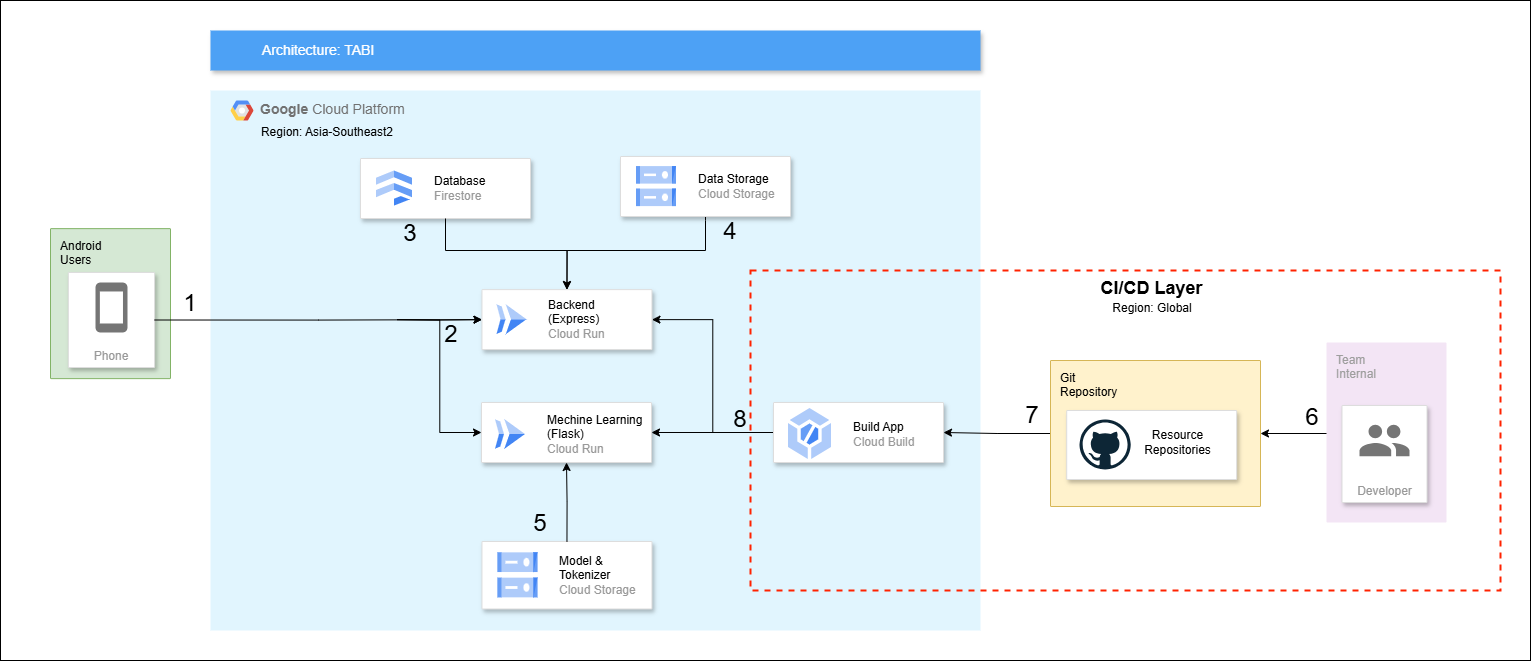

The diagram above was exported from draw.io. Its source (the exported page's mxGraphModel, read from the mxfile embedded in the PNG):
<mxGraphModel dx="1500" dy="796" grid="1" gridSize="10" guides="1" tooltips="1" connect="1" arrows="1" fold="1" page="1" pageScale="1" pageWidth="850" pageHeight="1100" math="0" shadow="0">
  <root>
    <mxCell id="0" />
    <mxCell id="1" parent="0" />
    <mxCell id="yFHK-pln6xf8uiEBsGAW-3" value="" style="rounded=0;whiteSpace=wrap;html=1;movable=1;resizable=1;rotatable=1;deletable=1;editable=1;locked=0;connectable=1;" parent="1" vertex="1">
      <mxGeometry x="20" y="120" width="1530" height="660" as="geometry" />
    </mxCell>
    <mxCell id="5nwhompC_MvfU32eBjx5-33" value="&lt;b&gt;Google &lt;/b&gt;Cloud Platform" style="fillColor=#e1f5fe;strokeColor=none;shadow=0;gradientColor=none;fontSize=14;align=left;spacing=10;fontColor=#717171;9E9E9E;verticalAlign=top;spacingTop=-4;fontStyle=0;spacingLeft=40;html=1;whiteSpace=wrap;movable=1;resizable=1;rotatable=1;deletable=1;editable=1;locked=0;connectable=1;" parent="1" vertex="1">
      <mxGeometry x="230" y="210" width="770" height="540" as="geometry" />
    </mxCell>
    <mxCell id="5nwhompC_MvfU32eBjx5-34" value="" style="shape=mxgraph.gcp2.google_cloud_platform;fillColor=#F6F6F6;strokeColor=none;shadow=0;gradientColor=none;" parent="5nwhompC_MvfU32eBjx5-33" vertex="1">
      <mxGeometry width="23" height="20" relative="1" as="geometry">
        <mxPoint x="20" y="10" as="offset" />
      </mxGeometry>
    </mxCell>
    <mxCell id="5nwhompC_MvfU32eBjx5-102" value="&lt;font style=&quot;font-size: 24px;&quot;&gt;5&lt;/font&gt;" style="text;html=1;align=center;verticalAlign=middle;whiteSpace=wrap;rounded=0;" parent="5nwhompC_MvfU32eBjx5-33" vertex="1">
      <mxGeometry x="300" y="415.38461538461536" width="60" height="35.604395604395606" as="geometry" />
    </mxCell>
    <mxCell id="5nwhompC_MvfU32eBjx5-106" value="&lt;font style=&quot;font-size: 24px;&quot;&gt;8&lt;/font&gt;&lt;div&gt;&lt;font style=&quot;font-size: 24px;&quot;&gt;&lt;br&gt;&lt;/font&gt;&lt;/div&gt;" style="text;html=1;align=center;verticalAlign=middle;whiteSpace=wrap;rounded=0;" parent="5nwhompC_MvfU32eBjx5-33" vertex="1">
      <mxGeometry x="500" y="326.25" width="60" height="33.75" as="geometry" />
    </mxCell>
    <mxCell id="5nwhompC_MvfU32eBjx5-79" value="" style="group" parent="5nwhompC_MvfU32eBjx5-33" connectable="0" vertex="1">
      <mxGeometry x="271.46" y="450.99" width="170" height="67.5" as="geometry" />
    </mxCell>
    <mxCell id="5nwhompC_MvfU32eBjx5-80" value="" style="strokeColor=#dddddd;shadow=1;strokeWidth=1;rounded=1;absoluteArcSize=1;arcSize=2;movable=1;resizable=1;rotatable=1;deletable=1;editable=1;locked=0;connectable=1;" parent="5nwhompC_MvfU32eBjx5-79" vertex="1">
      <mxGeometry width="170" height="67.5" as="geometry" />
    </mxCell>
    <mxCell id="5nwhompC_MvfU32eBjx5-81" value="&lt;font color=&quot;#000000&quot;&gt;Model &amp;amp;&lt;/font&gt;&lt;div&gt;&lt;font color=&quot;#000000&quot;&gt;Tokenizer&lt;br&gt;&lt;/font&gt;Cloud Storage&lt;/div&gt;" style="editableCssRules=.*;html=1;fontColor=#999999;shape=image;verticalLabelPosition=middle;verticalAlign=middle;labelPosition=right;align=left;spacingLeft=20;part=1;points=[];imageAspect=0;image=data:image/svg+xml,(base64 omitted: 1124 chars);" parent="5nwhompC_MvfU32eBjx5-79" vertex="1">
      <mxGeometry x="16" y="11.351250000000038" width="40" height="45" as="geometry" />
    </mxCell>
    <mxCell id="5nwhompC_MvfU32eBjx5-110" value="Region: Asia-Southeast2" style="text;html=1;align=center;verticalAlign=middle;whiteSpace=wrap;rounded=0;" parent="5nwhompC_MvfU32eBjx5-33" vertex="1">
      <mxGeometry x="32" y="27" width="170" height="30" as="geometry" />
    </mxCell>
    <mxCell id="5nwhompC_MvfU32eBjx5-57" style="edgeStyle=orthogonalEdgeStyle;rounded=0;orthogonalLoop=1;jettySize=auto;html=1;exitX=0.5;exitY=1;exitDx=0;exitDy=0;entryX=0.5;entryY=0;entryDx=0;entryDy=0;" parent="1" source="sY3rjANZWQa5WLzn5yKC-2" target="sY3rjANZWQa5WLzn5yKC-6" edge="1">
      <mxGeometry relative="1" as="geometry">
        <Array as="points">
          <mxPoint x="725" y="340" />
          <mxPoint x="725" y="370" />
          <mxPoint x="587" y="370" />
        </Array>
      </mxGeometry>
    </mxCell>
    <mxCell id="sY3rjANZWQa5WLzn5yKC-32" style="edgeStyle=orthogonalEdgeStyle;rounded=0;orthogonalLoop=1;jettySize=auto;html=1;exitX=0;exitY=0.5;exitDx=0;exitDy=0;fontFamily=Helvetica;fontSize=12;fontColor=default;resizable=0;entryX=1;entryY=0.5;entryDx=0;entryDy=0;" parent="1" source="sY3rjANZWQa5WLzn5yKC-12" target="sY3rjANZWQa5WLzn5yKC-6" edge="1">
      <mxGeometry relative="1" as="geometry">
        <mxPoint x="720" y="440" as="targetPoint" />
      </mxGeometry>
    </mxCell>
    <mxCell id="sY3rjANZWQa5WLzn5yKC-34" style="edgeStyle=orthogonalEdgeStyle;rounded=0;orthogonalLoop=1;jettySize=auto;html=1;exitX=0;exitY=0.5;exitDx=0;exitDy=0;entryX=1;entryY=0.5;entryDx=0;entryDy=0;fontFamily=Helvetica;fontSize=12;fontColor=default;resizable=0;" parent="1" source="sY3rjANZWQa5WLzn5yKC-12" target="sY3rjANZWQa5WLzn5yKC-11" edge="1">
      <mxGeometry relative="1" as="geometry" />
    </mxCell>
    <mxCell id="sY3rjANZWQa5WLzn5yKC-12" value="" style="strokeColor=#dddddd;shadow=1;strokeWidth=1;rounded=1;absoluteArcSize=1;arcSize=2;" parent="1" vertex="1">
      <mxGeometry x="793" y="522" width="170" height="60" as="geometry" />
    </mxCell>
    <mxCell id="sY3rjANZWQa5WLzn5yKC-6" value="" style="strokeColor=#dddddd;shadow=1;strokeWidth=1;rounded=1;absoluteArcSize=1;arcSize=2;" parent="1" vertex="1">
      <mxGeometry x="501.4600000000001" y="409.13" width="170" height="60" as="geometry" />
    </mxCell>
    <mxCell id="sY3rjANZWQa5WLzn5yKC-7" value="&lt;font color=&quot;#000000&quot;&gt;Backend&lt;/font&gt;&lt;div&gt;&lt;font color=&quot;#000000&quot;&gt;(Express)&lt;/font&gt;&lt;br&gt;Cloud Run&lt;/div&gt;" style="editableCssRules=.*;html=1;fontColor=#999999;shape=image;verticalLabelPosition=middle;verticalAlign=middle;labelPosition=right;align=left;spacingLeft=20;part=1;points=[];imageAspect=0;image=data:image/svg+xml,(base64 omitted: 656 chars);movable=0;resizable=0;rotatable=0;deletable=0;editable=0;locked=1;connectable=0;" parent="sY3rjANZWQa5WLzn5yKC-6" vertex="1">
      <mxGeometry width="30" height="30" relative="1" as="geometry">
        <mxPoint x="15" y="15" as="offset" />
      </mxGeometry>
    </mxCell>
    <mxCell id="sY3rjANZWQa5WLzn5yKC-13" value="&lt;font color=&quot;#000000&quot;&gt;Build App&lt;/font&gt;&lt;br&gt;Cloud Build" style="editableCssRules=.*;html=1;fontColor=#999999;shape=image;verticalLabelPosition=middle;verticalAlign=middle;labelPosition=right;align=left;spacingLeft=20;part=1;points=[];imageAspect=0;image=data:image/svg+xml,(base64 omitted: 928 chars);movable=0;resizable=0;rotatable=0;deletable=0;editable=0;locked=1;connectable=0;" parent="1" vertex="1">
      <mxGeometry x="808" y="528" width="43" height="51" as="geometry" />
    </mxCell>
    <mxCell id="5nwhompC_MvfU32eBjx5-31" value="Team&lt;div&gt;Internal&lt;/div&gt;" style="sketch=0;points=[[0,0,0],[0.25,0,0],[0.5,0,0],[0.75,0,0],[1,0,0],[1,0.25,0],[1,0.5,0],[1,0.75,0],[1,1,0],[0.75,1,0],[0.5,1,0],[0.25,1,0],[0,1,0],[0,0.75,0],[0,0.5,0],[0,0.25,0]];rounded=1;absoluteArcSize=1;arcSize=2;html=1;strokeColor=none;gradientColor=none;shadow=0;dashed=0;fontSize=12;fontColor=#9E9E9E;align=left;verticalAlign=top;spacing=10;spacingTop=-4;whiteSpace=wrap;fillColor=#F3E5F5;" parent="1" vertex="1">
      <mxGeometry x="1346" y="462" width="120" height="180" as="geometry" />
    </mxCell>
    <mxCell id="5nwhompC_MvfU32eBjx5-29" value="Developer" style="strokeColor=#dddddd;shadow=1;strokeWidth=1;rounded=1;absoluteArcSize=1;arcSize=2;labelPosition=center;verticalLabelPosition=middle;align=center;verticalAlign=bottom;spacingLeft=0;fontColor=#999999;fontSize=12;whiteSpace=wrap;spacingBottom=2;html=1;" parent="1" vertex="1">
      <mxGeometry x="1361.5" y="525" width="85" height="97" as="geometry" />
    </mxCell>
    <mxCell id="5nwhompC_MvfU32eBjx5-30" value="" style="sketch=0;dashed=0;connectable=0;html=1;fillColor=#757575;strokeColor=none;shape=mxgraph.gcp2.users;part=1;movable=0;resizable=0;rotatable=0;deletable=0;editable=0;locked=1;" parent="5nwhompC_MvfU32eBjx5-29" vertex="1">
      <mxGeometry x="0.5" width="50" height="31.5" relative="1" as="geometry">
        <mxPoint x="-25" y="19.25" as="offset" />
      </mxGeometry>
    </mxCell>
    <mxCell id="5nwhompC_MvfU32eBjx5-38" style="edgeStyle=orthogonalEdgeStyle;rounded=0;orthogonalLoop=1;jettySize=auto;html=1;exitX=0;exitY=0.5;exitDx=0;exitDy=0;exitPerimeter=0;entryX=1;entryY=0.5;entryDx=0;entryDy=0;" parent="1" source="sY3rjANZWQa5WLzn5yKC-29" target="sY3rjANZWQa5WLzn5yKC-12" edge="1">
      <mxGeometry relative="1" as="geometry" />
    </mxCell>
    <mxCell id="sY3rjANZWQa5WLzn5yKC-29" value="Git&lt;div&gt;Repository&lt;/div&gt;" style="sketch=0;points=[[0,0,0],[0.25,0,0],[0.5,0,0],[0.75,0,0],[1,0,0],[1,0.25,0],[1,0.5,0],[1,0.75,0],[1,1,0],[0.75,1,0],[0.5,1,0],[0.25,1,0],[0,1,0],[0,0.75,0],[0,0.5,0],[0,0.25,0]];rounded=1;absoluteArcSize=1;arcSize=2;html=1;strokeColor=#d6b656;shadow=0;dashed=0;fontSize=12;align=left;verticalAlign=top;spacing=10;spacingTop=-4;whiteSpace=wrap;fillColor=#fff2cc;" parent="1" vertex="1">
      <mxGeometry x="1070" y="480" width="210" height="146" as="geometry" />
    </mxCell>
    <mxCell id="5nwhompC_MvfU32eBjx5-32" value="Architecture: TABI" style="fillColor=#4DA1F5;strokeColor=none;shadow=1;gradientColor=none;fontSize=14;align=left;spacingLeft=50;fontColor=#ffffff;whiteSpace=wrap;html=1;" parent="1" vertex="1">
      <mxGeometry x="230" y="150" width="770" height="40" as="geometry" />
    </mxCell>
    <mxCell id="sY3rjANZWQa5WLzn5yKC-20" value="" style="strokeColor=#dddddd;shadow=1;strokeWidth=1;rounded=1;absoluteArcSize=1;arcSize=2;" parent="1" vertex="1">
      <mxGeometry x="1086.21" y="530" width="170" height="69" as="geometry" />
    </mxCell>
    <mxCell id="5nwhompC_MvfU32eBjx5-36" value="Resource Repositories" style="text;html=1;align=center;verticalAlign=middle;whiteSpace=wrap;rounded=0;" parent="1" vertex="1">
      <mxGeometry x="1150.21" y="536.5" width="95" height="50.5" as="geometry" />
    </mxCell>
    <mxCell id="5nwhompC_MvfU32eBjx5-18" value="" style="dashed=0;outlineConnect=0;html=1;align=center;labelPosition=center;verticalLabelPosition=bottom;verticalAlign=top;shape=mxgraph.weblogos.github;movable=1;resizable=1;rotatable=1;deletable=1;editable=1;locked=0;connectable=1;fillColor=#fff2cc;strokeColor=#d6b656;" parent="1" vertex="1">
      <mxGeometry x="1099" y="539" width="51.21" height="50" as="geometry" />
    </mxCell>
    <mxCell id="5nwhompC_MvfU32eBjx5-37" value="" style="group" parent="1" vertex="1" connectable="0">
      <mxGeometry x="501" y="522" width="170" height="60" as="geometry" />
    </mxCell>
    <mxCell id="sY3rjANZWQa5WLzn5yKC-11" value="" style="strokeColor=#dddddd;shadow=1;strokeWidth=1;rounded=1;absoluteArcSize=1;arcSize=2;movable=1;resizable=1;rotatable=1;deletable=1;editable=1;locked=0;connectable=1;" parent="5nwhompC_MvfU32eBjx5-37" vertex="1">
      <mxGeometry width="170" height="60" as="geometry" />
    </mxCell>
    <mxCell id="sY3rjANZWQa5WLzn5yKC-14" value="&lt;font color=&quot;#000000&quot;&gt;Mechine Learning&lt;/font&gt;&lt;div&gt;&lt;font color=&quot;#000000&quot;&gt;(Flask)&lt;/font&gt;&lt;br&gt;Cloud Run&lt;/div&gt;" style="editableCssRules=.*;html=1;fontColor=#999999;shape=image;verticalLabelPosition=middle;verticalAlign=middle;labelPosition=right;align=left;spacingLeft=20;part=1;points=[];imageAspect=0;image=data:image/svg+xml,(base64 omitted: 656 chars);movable=1;resizable=1;rotatable=1;deletable=1;editable=1;locked=0;connectable=1;" parent="5nwhompC_MvfU32eBjx5-37" vertex="1">
      <mxGeometry x="14" y="17" width="30" height="30" as="geometry" />
    </mxCell>
    <mxCell id="sY3rjANZWQa5WLzn5yKC-30" value="" style="endArrow=classic;html=1;rounded=0;fontFamily=Helvetica;fontSize=12;fontColor=default;resizable=0;entryX=1;entryY=0.5;entryDx=0;entryDy=0;entryPerimeter=0;" parent="1" target="sY3rjANZWQa5WLzn5yKC-29" edge="1">
      <mxGeometry width="50" height="50" relative="1" as="geometry">
        <mxPoint x="1346" y="553" as="sourcePoint" />
        <mxPoint x="1290" y="555" as="targetPoint" />
      </mxGeometry>
    </mxCell>
    <mxCell id="5nwhompC_MvfU32eBjx5-60" value="" style="group" parent="1" vertex="1" connectable="0">
      <mxGeometry x="640" y="276" width="170" height="60" as="geometry" />
    </mxCell>
    <mxCell id="sY3rjANZWQa5WLzn5yKC-2" value="" style="strokeColor=#dddddd;shadow=1;strokeWidth=1;rounded=1;absoluteArcSize=1;arcSize=2;movable=1;resizable=1;rotatable=1;deletable=1;editable=1;locked=0;connectable=1;" parent="5nwhompC_MvfU32eBjx5-60" vertex="1">
      <mxGeometry width="170" height="60" as="geometry" />
    </mxCell>
    <mxCell id="sY3rjANZWQa5WLzn5yKC-15" value="&lt;font color=&quot;#000000&quot;&gt;Data Storage&lt;/font&gt;&lt;br&gt;Cloud Storage" style="editableCssRules=.*;html=1;fontColor=#999999;shape=image;verticalLabelPosition=middle;verticalAlign=middle;labelPosition=right;align=left;spacingLeft=20;part=1;points=[];imageAspect=0;image=data:image/svg+xml,(base64 omitted: 1124 chars);" parent="5nwhompC_MvfU32eBjx5-60" vertex="1">
      <mxGeometry x="16" y="10.090000000000032" width="40" height="40" as="geometry" />
    </mxCell>
    <mxCell id="5nwhompC_MvfU32eBjx5-61" value="" style="group" parent="1" vertex="1" connectable="0">
      <mxGeometry x="380" y="278" width="170" height="60" as="geometry" />
    </mxCell>
    <mxCell id="sY3rjANZWQa5WLzn5yKC-10" value="" style="strokeColor=#dddddd;shadow=1;strokeWidth=1;rounded=1;absoluteArcSize=1;arcSize=2;movable=1;resizable=1;rotatable=1;deletable=1;editable=1;locked=0;connectable=1;" parent="5nwhompC_MvfU32eBjx5-61" vertex="1">
      <mxGeometry width="170" height="60" as="geometry" />
    </mxCell>
    <mxCell id="sY3rjANZWQa5WLzn5yKC-16" value="&lt;font color=&quot;#000000&quot;&gt;Database&lt;/font&gt;&lt;br&gt;Firestore" style="editableCssRules=.*;html=1;fontColor=#999999;shape=image;verticalLabelPosition=middle;verticalAlign=middle;labelPosition=right;align=left;spacingLeft=20;part=1;points=[];imageAspect=0;image=data:image/svg+xml,(base64 omitted: 848 chars);movable=1;resizable=1;rotatable=1;deletable=1;editable=1;locked=0;connectable=1;" parent="5nwhompC_MvfU32eBjx5-61" vertex="1">
      <mxGeometry x="16" y="12.590000000000032" width="36" height="35" as="geometry" />
    </mxCell>
    <mxCell id="sY3rjANZWQa5WLzn5yKC-36" style="edgeStyle=orthogonalEdgeStyle;rounded=0;orthogonalLoop=1;jettySize=auto;html=1;exitX=1;exitY=0.5;exitDx=0;exitDy=0;fontFamily=Helvetica;fontSize=12;fontColor=default;resizable=0;" parent="1" target="sY3rjANZWQa5WLzn5yKC-6" edge="1">
      <mxGeometry relative="1" as="geometry">
        <mxPoint x="416.53999999999996" y="439.13" as="sourcePoint" />
      </mxGeometry>
    </mxCell>
    <mxCell id="sY3rjANZWQa5WLzn5yKC-40" style="edgeStyle=orthogonalEdgeStyle;rounded=0;orthogonalLoop=1;jettySize=auto;html=1;exitX=0.5;exitY=1;exitDx=0;exitDy=0;entryX=0.5;entryY=0;entryDx=0;entryDy=0;fontFamily=Helvetica;fontSize=12;fontColor=default;resizable=0;" parent="1" source="sY3rjANZWQa5WLzn5yKC-10" target="sY3rjANZWQa5WLzn5yKC-6" edge="1">
      <mxGeometry relative="1" as="geometry">
        <Array as="points">
          <mxPoint x="465" y="370" />
          <mxPoint x="586" y="370" />
        </Array>
      </mxGeometry>
    </mxCell>
    <mxCell id="5nwhompC_MvfU32eBjx5-76" value="" style="rounded=0;whiteSpace=wrap;html=1;dashed=1;strokeWidth=2;fillColor=none;strokeColor=#FF2200;movable=1;resizable=1;rotatable=1;deletable=1;editable=1;locked=0;connectable=1;" parent="1" vertex="1">
      <mxGeometry x="770" y="390" width="750" height="320" as="geometry" />
    </mxCell>
    <mxCell id="5nwhompC_MvfU32eBjx5-78" value="&lt;b&gt;&lt;font style=&quot;font-size: 18px;&quot;&gt;CI/CD Layer&lt;/font&gt;&lt;/b&gt;" style="text;html=1;align=center;verticalAlign=middle;whiteSpace=wrap;rounded=0;" parent="1" vertex="1">
      <mxGeometry x="1109.96" y="393" width="122.5" height="30" as="geometry" />
    </mxCell>
    <mxCell id="5nwhompC_MvfU32eBjx5-86" style="edgeStyle=orthogonalEdgeStyle;rounded=0;orthogonalLoop=1;jettySize=auto;html=1;exitX=0.5;exitY=0;exitDx=0;exitDy=0;entryX=0.5;entryY=1;entryDx=0;entryDy=0;" parent="1" source="5nwhompC_MvfU32eBjx5-80" target="sY3rjANZWQa5WLzn5yKC-11" edge="1">
      <mxGeometry relative="1" as="geometry" />
    </mxCell>
    <mxCell id="5nwhompC_MvfU32eBjx5-88" value="" style="group" parent="1" vertex="1" connectable="0">
      <mxGeometry x="69.99999999999996" y="348.13" width="170.00000000000006" height="150" as="geometry" />
    </mxCell>
    <mxCell id="5nwhompC_MvfU32eBjx5-73" value="Android&lt;div&gt;Users&lt;/div&gt;" style="sketch=0;points=[[0,0,0],[0.25,0,0],[0.5,0,0],[0.75,0,0],[1,0,0],[1,0.25,0],[1,0.5,0],[1,0.75,0],[1,1,0],[0.75,1,0],[0.5,1,0],[0.25,1,0],[0,1,0],[0,0.75,0],[0,0.5,0],[0,0.25,0]];rounded=1;absoluteArcSize=1;arcSize=2;html=1;strokeColor=#82b366;shadow=0;dashed=0;fontSize=12;align=left;verticalAlign=top;spacing=10;spacingTop=-4;whiteSpace=wrap;fillColor=#d5e8d4;" parent="5nwhompC_MvfU32eBjx5-88" vertex="1">
      <mxGeometry width="120" height="150" as="geometry" />
    </mxCell>
    <mxCell id="5nwhompC_MvfU32eBjx5-27" value="Phone" style="strokeColor=#dddddd;shadow=1;strokeWidth=1;rounded=1;absoluteArcSize=1;arcSize=2;labelPosition=center;verticalLabelPosition=middle;align=center;verticalAlign=bottom;spacingLeft=0;fontColor=#999999;fontSize=12;whiteSpace=wrap;spacingBottom=2;html=1;" parent="5nwhompC_MvfU32eBjx5-88" vertex="1">
      <mxGeometry x="17.860000000000042" y="43.870000000000005" width="86.28" height="95" as="geometry" />
    </mxCell>
    <mxCell id="5nwhompC_MvfU32eBjx5-28" value="" style="sketch=0;dashed=0;connectable=0;html=1;fillColor=#757575;strokeColor=none;shape=mxgraph.gcp2.phone;part=1;" parent="5nwhompC_MvfU32eBjx5-27" vertex="1">
      <mxGeometry x="0.5" width="32" height="50" relative="1" as="geometry">
        <mxPoint x="-16" y="10" as="offset" />
      </mxGeometry>
    </mxCell>
    <mxCell id="KfzdI6-lfC7T989SIZwh-14" value="&lt;font style=&quot;font-size: 24px;&quot;&gt;1&lt;/font&gt;" style="text;html=1;align=center;verticalAlign=middle;whiteSpace=wrap;rounded=0;" parent="5nwhompC_MvfU32eBjx5-88" vertex="1">
      <mxGeometry x="110.00000000000004" y="60" width="60" height="30" as="geometry" />
    </mxCell>
    <mxCell id="sY3rjANZWQa5WLzn5yKC-47" style="edgeStyle=orthogonalEdgeStyle;rounded=0;orthogonalLoop=1;jettySize=auto;html=1;exitX=1;exitY=0.5;exitDx=0;exitDy=0;fontFamily=Helvetica;fontSize=12;fontColor=default;resizable=0;entryX=0;entryY=0.5;entryDx=0;entryDy=0;" parent="1" target="sY3rjANZWQa5WLzn5yKC-11" edge="1">
      <mxGeometry relative="1" as="geometry">
        <mxPoint x="440" y="439.18181818181824" as="targetPoint" />
        <mxPoint x="416.53999999999996" y="439.13" as="sourcePoint" />
      </mxGeometry>
    </mxCell>
    <mxCell id="5nwhompC_MvfU32eBjx5-100" value="&lt;font style=&quot;font-size: 24px;&quot;&gt;3&lt;/font&gt;" style="text;html=1;align=center;verticalAlign=middle;whiteSpace=wrap;rounded=0;" parent="1" vertex="1">
      <mxGeometry x="400" y="338" width="60" height="30" as="geometry" />
    </mxCell>
    <mxCell id="5nwhompC_MvfU32eBjx5-101" value="&lt;font style=&quot;font-size: 24px;&quot;&gt;4&lt;/font&gt;" style="text;html=1;align=center;verticalAlign=middle;whiteSpace=wrap;rounded=0;" parent="1" vertex="1">
      <mxGeometry x="720" y="336" width="60" height="30" as="geometry" />
    </mxCell>
    <mxCell id="5nwhompC_MvfU32eBjx5-103" value="&lt;font style=&quot;font-size: 24px;&quot;&gt;6&lt;/font&gt;" style="text;html=1;align=center;verticalAlign=middle;whiteSpace=wrap;rounded=0;" parent="1" vertex="1">
      <mxGeometry x="1301.5" y="522" width="60" height="30" as="geometry" />
    </mxCell>
    <mxCell id="5nwhompC_MvfU32eBjx5-104" value="&lt;font style=&quot;font-size: 24px;&quot;&gt;7&lt;/font&gt;" style="text;html=1;align=center;verticalAlign=middle;whiteSpace=wrap;rounded=0;" parent="1" vertex="1">
      <mxGeometry x="1022" y="520" width="60" height="30" as="geometry" />
    </mxCell>
    <mxCell id="5nwhompC_MvfU32eBjx5-111" value="Region: Global" style="text;html=1;align=center;verticalAlign=middle;whiteSpace=wrap;rounded=0;" parent="1" vertex="1">
      <mxGeometry x="1117" y="413.13" width="110" height="30" as="geometry" />
    </mxCell>
    <mxCell id="KfzdI6-lfC7T989SIZwh-7" style="edgeStyle=orthogonalEdgeStyle;rounded=0;orthogonalLoop=1;jettySize=auto;html=1;exitX=1;exitY=0.5;exitDx=0;exitDy=0;entryX=0;entryY=0.5;entryDx=0;entryDy=0;" parent="1" source="5nwhompC_MvfU32eBjx5-27" target="sY3rjANZWQa5WLzn5yKC-6" edge="1">
      <mxGeometry relative="1" as="geometry" />
    </mxCell>
    <mxCell id="KfzdI6-lfC7T989SIZwh-11" value="&lt;font style=&quot;font-size: 24px;&quot;&gt;2&lt;/font&gt;" style="text;html=1;align=center;verticalAlign=middle;whiteSpace=wrap;rounded=0;" parent="1" vertex="1">
      <mxGeometry x="441.46" y="439.13" width="60" height="30" as="geometry" />
    </mxCell>
  </root>
</mxGraphModel>